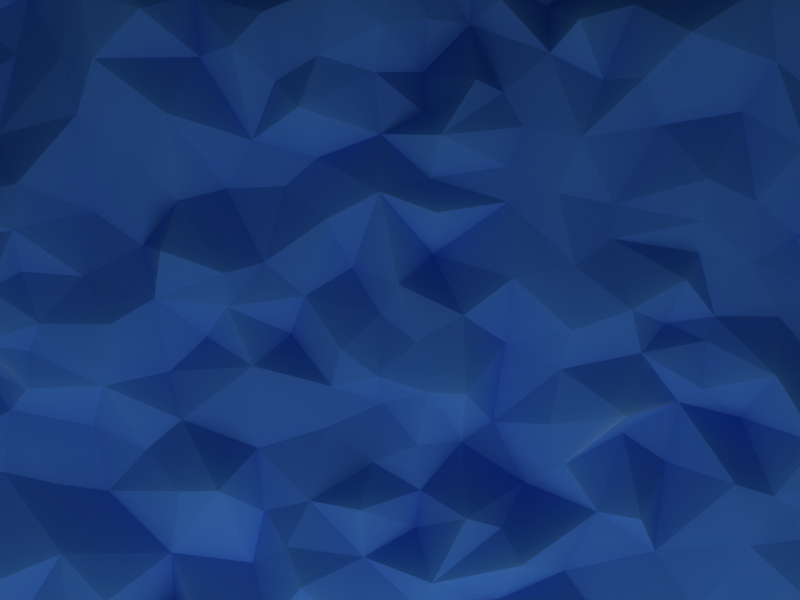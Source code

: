 # Source: smallertriangles.blend  (saved by Blender 2.73.0; exported with 4.5.12 LTS)
import bpy
from mathutils import Matrix  # noqa: F401  (used for matrix-valued properties, if any)

bpy.ops.wm.read_factory_settings(use_empty=True)
scene = bpy.context.scene
scene.name = 'standard'

# ---- collections
col_collection_1_001 = bpy.data.collections.new('Collection 1.001'); scene.collection.children.link(col_collection_1_001)

# ---- materials (node trees are filled in below, after node groups)
mat_material_001 = bpy.data.materials.new('Material.001')
mat_material_001.alpha_threshold = 0.0
mat_material_001.roughness = 0.5
mat_svgmat_229 = bpy.data.materials.new('SVGMat.229')
mat_svgmat_229.alpha_threshold = 0.0
mat_svgmat_229.diffuse_color = (0.2353, 0.3882, 0.7059, 1.0)
mat_svgmat_229.roughness = 0.5

# ---- material node trees
mat_material_001.use_nodes = True; mat_material_001.node_tree.nodes.clear()
_N = mat_material_001.node_tree.nodes; _L = mat_material_001.node_tree.links
n0 = _N.new('ShaderNodeOutputMaterial'); n0.name = 'Material Output'; n0.location = (300, 300)
n1 = _N.new('ShaderNodeEmission'); n1.name = 'Emission'; n1.location = (110, 300)
n1.inputs[0].default_value = (0.8, 0.8, 0.8, 1.0)
n1.inputs[1].default_value = 5.1
_L.new(n1.outputs[0], n0.inputs[0])
n0.is_active_output = True
mat_svgmat_229.use_nodes = True; mat_svgmat_229.node_tree.nodes.clear()
_N = mat_svgmat_229.node_tree.nodes; _L = mat_svgmat_229.node_tree.links
n0 = _N.new('ShaderNodeOutputMaterial'); n0.name = 'Material Output'; n0.location = (300, 300)
n1 = _N.new('ShaderNodeMixShader'); n1.name = 'Mix Shader'; n1.location = (110, 300)
n2 = _N.new('ShaderNodeBsdfDiffuse'); n2.name = 'Diffuse BSDF'; n2.location = (-90, 300)
n2.inputs[0].default_value = (0.06789, 0.207, 0.8, 1.0)
n3 = _N.new('ShaderNodeSubsurfaceScattering'); n3.name = 'Subsurface Scattering'; n3.location = (-90, 300)
n3.inputs[0].default_value = (0.05615, 0.2515, 0.8, 1.0)
n3.inputs[1].default_value = 1.0
n3.inputs[2].default_value = (1.0, 1.0, 1.0)
_L.new(n1.outputs[0], n0.inputs[0])
_L.new(n2.outputs[0], n1.inputs[1])
_L.new(n3.outputs[0], n1.inputs[2])
n0.is_active_output = True

# ---- world
world_world = bpy.data.worlds.new('World'); scene.world = world_world
world_world.color = (0.05088, 0.05088, 0.05088)
world_world.use_sun_shadow = False
world_world.sun_shadow_jitter_overblur = 0.0
world_world.cycles.sampling_method = 'MANUAL'
world_world.cycles.sample_map_resolution = 256

# ---- cameras
cam_camera_001 = bpy.data.cameras.new('Camera.001')
cam_camera_001.clip_end = 100.0
cam_camera_001.lens = 35.0
cam_camera_001.sensor_width = 32.0
cam_camera_001.sensor_height = 18.0
cam_camera_001.display_size = 2.0
cam_camera_001.dof.focus_distance = 0.0

# ---- meshes
me_plane = bpy.data.meshes.new('Plane')
me_plane.from_pydata([(-1.0, -1.0, 0.0), (1.0, -1.0, 0.0), (-1.0, 1.0, 0.0), (1.0, 1.0, 0.0)], [], [(0, 1, 3, 2)])
me_plane.materials.append(mat_material_001)
me_plane.use_remesh_preserve_volume = False
me_plane.use_remesh_preserve_attributes = False
me_plane.use_mirror_vertex_groups = False
me_plane.update()
me_mesh_289 = bpy.data.meshes.new('Mesh.289')
me_mesh_289.from_pydata([(-0.6848, -0.3585, 0.4931), (0.04206, -0.377, 0.4805), (-0.5229, -0.3603, 0.5028), (1.05, -0.3584, 0.5243), (0.2076, -0.3684, 0.4248), (0.9009, -0.3516, 0.4785), (0.4873, -0.3457, 0.5031), (-0.6779, 0.5941, 0.5063), (-0.7028, -0.1948, 0.4358), (-0.6921, -0.05395, 0.4947), (-0.308, -0.354, 0.5193), (-0.6839, 0.07633, 0.5168), (-0.1019, -0.3622, 0.5239), (1.066, -0.02688, 0.4247), (1.059, 0.5256, 0.5377), (1.05, 0.2844, 0.5171), (0.7029, -0.33, 0.4985), (-0.6703, 0.4482, 0.528), (-0.6681, 0.291, 0.4702), (0.327, -0.341, 0.535), (1.049, 0.3821, 0.4388), (-0.1783, -0.3449, 0.4316), (0.4022, -0.3285, 0.534), (1.032, -0.2527, 0.4563), (0.8313, -0.3216, 0.451), (-0.3971, -0.3267, 0.4815), (1.043, 0.183, 0.4348), (-0.6711, 0.1693, 0.4269), (0.6105, -0.3057, 0.5027), (-0.6123, -0.3405, 0.4504), (0.1166, -0.3447, 0.529), (0.9795, -0.3226, 0.5266), (-0.02329, -0.3311, 0.4906), (1.026, -0.137, 0.4592), (-0.2552, -0.2862, 0.5252), (-0.4794, -0.2817, 0.5274), (0.7558, -0.2734, 0.5058), (0.2066, -0.3042, 0.5162), (1.022, -0.1998, 0.4744), (-0.6585, -0.2545, 0.5361), (0.319, -0.2932, 0.488), (0.03063, -0.2584, 0.5441), (-0.5992, -0.2427, 0.4642), (-0.05617, -0.2531, 0.4424), (0.5543, -0.2242, 0.4799), (-0.1795, -0.2348, 0.4509), (-0.3218, -0.2175, 0.5178), (0.4195, -0.2565, 0.4715), (0.9504, -0.2329, 0.5216), (0.1182, -0.226, 0.5047), (0.2177, -0.2539, 0.5388), (0.6839, -0.2087, 0.5104), (0.8231, -0.2038, 0.4693), (0.3468, -0.2293, 0.5354), (-0.5162, -0.1747, 0.4995), (-0.4303, -0.1086, 0.4644), (0.3216, -0.1846, 0.4989), (0.4652, -0.1624, 0.4925), (-0.3546, -0.1286, 0.4534), (0.005381, -0.2087, 0.5126), (0.525, -0.1694, 0.511), (0.1955, -0.1914, 0.4683), (0.2666, -0.1609, 0.5397), (-0.2826, -0.1449, 0.4289), (-0.09048, -0.1227, 0.5335), (-0.1499, -0.1272, 0.5146), (-0.03366, -0.1657, 0.4739), (0.7199, -0.1349, 0.5136), (0.03808, -0.1452, 0.4956), (-0.6444, -0.1378, 0.5209), (0.3649, -0.1317, 0.4272), (0.9162, -0.1062, 0.5242), (0.8657, -0.1086, 0.495), (-0.5457, -0.1476, 0.4316), (0.6653, -0.1191, 0.5067), (0.5851, -0.09875, 0.4303), (0.1139, -0.1485, 0.5405), (0.9835, -0.1527, 0.4596), (-0.2151, -0.0761, 0.4585), (0.2025, -0.1353, 0.4686), (-0.5928, -0.1033, 0.519), (0.7814, -0.05613, 0.515), (0.4159, -0.08956, 0.4988), (-0.4834, -0.05662, 0.5156), (0.1309, -0.09121, 0.478), (0.2664, -0.06613, 0.4426), (0.5143, -0.05182, 0.4467), (-0.04466, -0.07299, 0.4615), (0.3168, -0.03848, 0.4233), (0.05857, -0.04152, 0.4631), (0.9442, -0.05377, 0.4276), (-0.3062, -0.04387, 0.4308), (0.1982, -0.06709, 0.4725), (-0.5232, -0.02555, 0.5301), (-0.6134, -0.04305, 0.5296), (0.7029, -0.03054, 0.4245), (-0.1592, -0.0286, 0.4646), (-0.4184, -0.01446, 0.4653), (0.3934, -0.03099, 0.502), (0.6027, -0.005816, 0.4384), (0.8468, -0.01102, 0.4392), (0.4975, -0.01424, 0.5365), (0.1453, -0.004565, 0.4587), (-0.3781, 0.0219, 0.5037), (0.6333, 0.01592, 0.4574), (-0.2678, 0.02501, 0.4996), (-0.04806, 0.05315, 0.482), (1.021, 0.1177, 0.495), (0.2145, 0.01705, 0.5107), (0.2669, 0.01487, 0.5243), (0.06812, 0.02206, 0.4708), (0.9525, 0.07743, 0.4868), (-0.1833, 0.04211, 0.4445), (-0.597, 0.034, 0.4445), (0.7219, 0.04171, 0.5129), (-0.4757, 0.04726, 0.4454), (0.41, 0.04976, 0.4943), (0.8081, 0.06341, 0.4475), (0.334, 0.0864, 0.4511), (-0.1278, 0.09605, 0.4375), (0.531, 0.07362, 0.489), (0.8574, 0.6353, 0.4634), (0.9662, 0.5745, 0.4421), (0.8758, 0.09564, 0.4278), (0.1379, 0.03847, 0.4866), (0.001184, 0.09973, 0.4251), (-0.378, 0.0762, 0.4975), (-0.4309, 0.08934, 0.5409), (-0.5872, 0.09141, 0.429), (0.6387, 0.08994, 0.4565), (0.581, 0.1164, 0.4476), (0.1962, 0.09031, 0.4948), (-0.3547, 0.1182, 0.5159), (0.08348, 0.07885, 0.4862), (0.4218, 0.1075, 0.5205), (-0.5093, 0.1216, 0.4702), (-0.2516, 0.1163, 0.5126), (0.2656, 0.1294, 0.4981), (0.7525, 0.1269, 0.451), (0.5079, 0.138, 0.5246), (0.6561, 0.1272, 0.4451), (0.142, 0.1301, 0.463), (-0.196, 0.155, 0.4824), (-0.08479, 0.1425, 0.4938), (0.8174, 0.1693, 0.4456), (0.9239, 0.1575, 0.4517), (0.02594, 0.1586, 0.4521), (0.339, 0.1853, 0.502), (-0.4183, 0.168, 0.5388), (-0.3039, 0.1882, 0.4816), (-0.5811, 0.1874, 0.474), (0.09707, 0.2033, 0.4278), (0.1688, 0.1757, 0.4905), (0.4282, 0.2027, 0.5067), (-0.03403, 0.2093, 0.4678), (0.7079, 0.2103, 0.4577), (0.5912, 0.1825, 0.5093), (-0.08788, 0.1918, 0.5051), (0.9815, 0.2311, 0.4398), (-0.3893, 0.1942, 0.498), (0.2234, 0.2232, 0.4305), (-0.5207, 0.2283, 0.4951), (-0.1764, 0.2239, 0.522), (0.9179, 0.2046, 0.4378), (0.624, 0.2239, 0.4691), (-0.2237, 0.2357, 0.4496), (0.4897, 0.2439, 0.4844), (0.7811, 0.2494, 0.4454), (0.8356, 0.2403, 0.541), (0.06025, 0.2732, 0.4784), (-0.3882, 0.2542, 0.5287), (0.3338, 0.2999, 0.4783), (-0.5947, 0.3016, 0.5036), (0.1418, 0.3113, 0.5095), (-0.5077, 0.2865, 0.5437), (0.6259, 0.2694, 0.4846), (0.4052, 0.311, 0.4981), (-0.2993, 0.2886, 0.4514), (0.2248, 0.2805, 0.5097), (-0.1634, 0.3027, 0.4724), (-0.09878, 0.3263, 0.4264), (0.9089, 0.2902, 0.5369), (0.4929, 0.2957, 0.4782), (-0.007102, 0.3295, 0.4316), (0.7079, 0.3013, 0.4758), (-0.3842, 0.3218, 0.5229), (0.987, 0.3278, 0.4512), (0.8364, 0.3174, 0.5068), (0.6284, 0.3323, 0.4962), (-0.2344, 0.3691, 0.4816), (-0.6454, 0.393, 0.4437), (0.7725, 0.3769, 0.4977), (0.2161, 0.3361, 0.4735), (-0.4355, 0.4005, 0.4746), (0.3316, 0.3525, 0.48), (0.5662, 0.4173, 0.4661), (0.04407, 0.372, 0.4418), (-0.5627, 0.3864, 0.4611), (0.4368, 0.3898, 0.5139), (-0.3068, 0.4268, 0.498), (0.95, 0.405, 0.4605), (1.036, 0.445, 0.5198), (0.2304, 0.3907, 0.5277), (0.142, 0.4047, 0.4616), (-0.05499, 0.3972, 0.4512), (0.6932, 0.4397, 0.4582), (-0.1683, 0.4236, 0.5239), (0.8355, 0.4392, 0.4601), (0.3547, 0.4101, 0.4909), (0.02561, 0.4289, 0.5388), (-0.4675, 0.4638, 0.4977), (0.3266, 0.4634, 0.4811), (0.5295, 0.4772, 0.5197), (0.4746, 0.4802, 0.4887), (0.283, 0.4752, 0.5128), (0.2089, 0.436, 0.4633), (-0.5354, 0.4756, 0.4357), (-0.2693, 0.4992, 0.5378), (-0.6174, 0.5011, 0.4314), (0.7296, 0.5059, 0.4953), (-0.3354, 0.5169, 0.4832), (0.1337, 0.4954, 0.4744), (-0.1333, 0.5222, 0.461), (-0.07598, 0.5262, 0.5093), (-0.4186, 0.5295, 0.4471), (0.3931, 0.5177, 0.5), (-0.01538, 0.4781, 0.487), (0.98, 0.4846, 0.4989), (0.6707, 0.5139, 0.5257), (0.9263, 0.5262, 0.4573), (0.05233, 0.5098, 0.5169), (0.5876, 0.5352, 0.5433), (0.872, 0.5387, 0.4361), (0.208, 0.5092, 0.4241), (-0.2001, 0.569, 0.5428), (0.7985, 0.5795, 0.5055), (-0.5722, 0.5449, 0.4482), (-0.4797, 0.5821, 0.4431), (0.4282, 0.5532, 0.5431), (0.2805, 0.5818, 0.4296), (0.323, 0.6032, 0.4823), (0.5212, 0.5919, 0.4925), (-0.03003, 0.5744, 0.5116), (0.1456, 0.5549, 0.513), (0.2145, 0.581, 0.458), (-0.2916, 0.6046, 0.5305), (0.07354, 0.6054, 0.5384), (-0.6008, 0.5993, 0.4824), (0.7093, 0.6137, 0.5214), (-0.4088, 0.6311, 0.4248), (0.4001, 0.6084, 0.4306), (0.5921, 0.6402, 0.4545), (-0.1434, 0.6198, 0.4542), (-0.507, 0.6235, 0.4799), (0.4939, 0.6326, 0.455), (-0.3551, 0.6621, 0.5091), (0.6458, 0.6711, 0.4761), (0.1605, 0.6424, 0.5181), (-0.2644, 0.6749, 0.5054), (0.08337, 0.6681, 0.4441), (0.2293, 0.6643, 0.4452), (0.7365, 0.684, 0.4791), (0.2814, 0.6621, 0.447), (-0.5819, 0.681, 0.4336), (0.1522, 0.6848, 0.4413)], [], [(1, 2, 0), (8, 9, 7), (15, 13, 14), (4, 1, 3), (4, 3, 5), (4, 5, 6), (2, 1, 10), (9, 11, 7), (1, 12, 10), (6, 5, 16), (11, 17, 7), (11, 18, 17), (4, 6, 19), (20, 15, 14), (10, 12, 21), (19, 6, 22), (23, 3, 13), (16, 5, 24), (2, 10, 25), (26, 13, 15), (11, 27, 18), (6, 16, 28), (0, 2, 29), (1, 4, 30), (5, 3, 31), (12, 1, 32), (33, 23, 13), (10, 21, 34), (2, 25, 35), (16, 24, 36), (4, 19, 37), (38, 23, 33), (0, 39, 8), (37, 19, 40), (30, 4, 37), (1, 30, 41), (32, 1, 41), (29, 2, 42), (12, 32, 43), (6, 28, 44), (21, 12, 45), (12, 43, 45), (2, 35, 42), (0, 29, 39), (31, 3, 23), (25, 10, 46), (22, 6, 47), (19, 22, 40), (10, 34, 46), (5, 31, 48), (24, 5, 48), (30, 37, 49), (41, 30, 49), (34, 21, 45), (37, 40, 50), (47, 6, 44), (39, 29, 42), (28, 16, 51), (40, 22, 47), (24, 48, 52), (32, 41, 43), (40, 47, 53), (16, 36, 51), (35, 25, 46), (37, 50, 49), (36, 24, 52), (31, 23, 48), (42, 35, 54), (44, 28, 51), (50, 40, 53), (35, 46, 55), (50, 53, 56), (47, 44, 57), (54, 35, 55), (46, 58, 55), (43, 41, 59), (44, 60, 57), (49, 50, 61), (34, 45, 46), (50, 56, 62), (46, 45, 63), (48, 23, 38), (45, 43, 64), (51, 36, 52), (65, 45, 64), (41, 49, 59), (43, 66, 64), (51, 52, 67), (61, 50, 62), (59, 49, 68), (53, 47, 57), (39, 42, 69), (53, 57, 70), (8, 39, 69), (43, 59, 66), (52, 48, 71), (72, 52, 71), (42, 54, 73), (44, 51, 74), (44, 74, 75), (49, 76, 68), (42, 73, 69), (63, 45, 65), (48, 38, 77), (48, 77, 71), (56, 53, 70), (60, 44, 75), (49, 61, 76), (46, 63, 58), (63, 65, 78), (67, 52, 72), (51, 67, 74), (66, 59, 68), (61, 62, 79), (76, 61, 79), (69, 73, 80), (67, 72, 81), (77, 38, 33), (8, 69, 9), (70, 57, 82), (62, 56, 70), (73, 54, 55), (73, 55, 83), (76, 79, 84), (62, 70, 85), (57, 60, 86), (66, 68, 87), (60, 75, 86), (64, 66, 87), (79, 62, 85), (82, 57, 86), (68, 76, 84), (85, 70, 88), (68, 84, 89), (71, 77, 90), (77, 33, 90), (58, 63, 91), (87, 68, 89), (80, 73, 83), (84, 79, 92), (92, 79, 85), (63, 78, 91), (80, 83, 93), (90, 33, 13), (9, 69, 94), (69, 80, 94), (74, 67, 95), (67, 81, 95), (65, 64, 96), (55, 58, 97), (88, 70, 98), (70, 82, 98), (58, 91, 97), (78, 65, 96), (75, 74, 99), (64, 87, 96), (74, 95, 99), (81, 72, 100), (72, 71, 90), (94, 80, 93), (72, 90, 100), (82, 86, 101), (83, 55, 97), (86, 75, 99), (98, 82, 101), (84, 92, 102), (89, 84, 102), (97, 91, 103), (99, 95, 104), (91, 78, 105), (96, 87, 106), (107, 13, 26), (87, 89, 106), (92, 85, 108), (78, 96, 105), (85, 109, 108), (89, 110, 106), (90, 13, 111), (105, 96, 112), (102, 92, 108), (85, 88, 109), (101, 86, 99), (89, 102, 110), (94, 93, 113), (95, 81, 114), (9, 94, 113), (9, 113, 11), (100, 90, 111), (83, 97, 115), (93, 83, 115), (98, 101, 116), (81, 100, 117), (114, 81, 117), (88, 98, 116), (88, 116, 118), (103, 91, 105), (112, 96, 106), (112, 106, 119), (101, 99, 120), (111, 13, 107), (109, 88, 118), (122, 14, 121), (100, 111, 123), (104, 95, 114), (110, 102, 124), (113, 93, 115), (106, 110, 125), (116, 101, 120), (102, 108, 124), (97, 103, 115), (117, 100, 123), (103, 105, 126), (115, 103, 127), (113, 115, 128), (99, 104, 120), (120, 104, 129), (120, 129, 130), (104, 114, 129), (124, 108, 131), (126, 105, 132), (103, 126, 127), (110, 124, 133), (116, 120, 134), (128, 115, 135), (108, 109, 131), (110, 133, 125), (105, 112, 136), (131, 109, 137), (109, 118, 137), (105, 136, 132), (11, 113, 128), (114, 117, 138), (134, 120, 139), (129, 114, 140), (124, 131, 141), (133, 124, 141), (114, 138, 140), (118, 116, 134), (136, 112, 142), (112, 119, 142), (119, 106, 143), (115, 127, 135), (106, 125, 143), (11, 128, 27), (117, 123, 144), (138, 117, 144), (123, 111, 145), (125, 133, 146), (127, 126, 132), (120, 130, 139), (111, 107, 145), (118, 134, 147), (127, 132, 148), (133, 141, 146), (132, 136, 149), (135, 127, 148), (27, 128, 150), (137, 118, 147), (130, 129, 140), (128, 135, 150), (146, 141, 151), (131, 137, 152), (141, 131, 152), (143, 125, 146), (119, 143, 142), (123, 145, 144), (134, 139, 153), (143, 146, 154), (147, 134, 153), (140, 138, 155), (130, 140, 156), (145, 107, 26), (142, 143, 157), (139, 130, 156), (145, 26, 158), (148, 132, 159), (152, 137, 160), (135, 148, 161), (136, 142, 149), (132, 149, 159), (150, 135, 161), (142, 157, 162), (144, 145, 163), (156, 140, 164), (149, 142, 165), (157, 143, 154), (138, 144, 155), (141, 152, 151), (140, 155, 164), (137, 147, 160), (153, 139, 166), (139, 156, 166), (155, 144, 167), (163, 145, 158), (144, 163, 168), (142, 162, 165), (146, 151, 169), (154, 146, 169), (161, 148, 170), (27, 150, 18), (148, 159, 170), (144, 168, 167), (160, 147, 171), (159, 149, 170), (18, 150, 172), (151, 152, 173), (156, 164, 166), (152, 160, 173), (147, 153, 171), (161, 170, 174), (166, 164, 175), (171, 153, 176), (170, 149, 177), (178, 160, 171), (158, 26, 15), (149, 165, 177), (162, 157, 179), (150, 161, 172), (179, 157, 180), (160, 178, 173), (157, 154, 180), (168, 163, 181), (164, 155, 175), (166, 175, 182), (169, 151, 173), (163, 158, 181), (154, 169, 183), (175, 155, 184), (153, 166, 176), (155, 167, 184), (180, 154, 183), (161, 174, 172), (166, 182, 176), (165, 162, 179), (174, 170, 185), (181, 158, 186), (158, 15, 186), (168, 181, 187), (182, 175, 188), (167, 168, 187), (177, 165, 189), (165, 179, 189), (170, 177, 185), (18, 190, 17), (184, 167, 191), (167, 187, 191), (175, 184, 188), (178, 171, 192), (173, 178, 192), (174, 185, 193), (192, 171, 194), (182, 188, 195), (169, 173, 196), (183, 169, 196), (172, 174, 197), (176, 182, 198), (18, 172, 190), (186, 15, 20), (185, 177, 199), (171, 176, 194), (197, 174, 193), (181, 186, 200), (177, 189, 199), (187, 181, 200), (201, 20, 14), (192, 194, 202), (198, 182, 195), (196, 173, 203), (180, 183, 204), (188, 184, 205), (172, 197, 190), (179, 180, 206), (184, 191, 205), (189, 179, 206), (187, 200, 207), (173, 192, 203), (194, 176, 208), (176, 198, 208), (191, 187, 207), (193, 185, 199), (192, 202, 203), (180, 204, 206), (186, 20, 200), (183, 196, 204), (195, 188, 205), (204, 196, 209), (202, 194, 208), (197, 193, 210), (202, 208, 211), (198, 195, 212), (198, 212, 213), (202, 211, 214), (203, 202, 215), (200, 20, 201), (196, 203, 209), (197, 210, 216), (199, 189, 217), (189, 206, 217), (190, 197, 218), (205, 191, 219), (193, 199, 220), (191, 207, 219), (209, 203, 221), (197, 216, 218), (206, 204, 222), (215, 202, 214), (222, 204, 223), (17, 190, 218), (193, 220, 224), (208, 198, 225), (204, 209, 226), (198, 213, 225), (200, 201, 227), (195, 205, 228), (207, 200, 229), (210, 193, 224), (209, 221, 230), (204, 226, 223), (200, 227, 229), (195, 228, 231), (203, 215, 221), (211, 208, 225), (212, 195, 231), (207, 229, 232), (217, 206, 222), (221, 215, 233), (199, 217, 220), (215, 214, 233), (226, 209, 230), (217, 222, 234), (219, 207, 235), (207, 232, 235), (205, 219, 228), (227, 201, 14), (17, 218, 7), (218, 216, 236), (216, 210, 237), (225, 213, 238), (210, 224, 237), (214, 211, 239), (211, 225, 239), (239, 225, 240), (233, 214, 239), (236, 216, 237), (213, 212, 241), (226, 230, 242), (223, 226, 242), (212, 231, 241), (221, 233, 243), (238, 213, 241), (227, 14, 122), (230, 221, 243), (229, 227, 122), (244, 233, 239), (220, 217, 245), (230, 243, 246), (7, 218, 247), (217, 234, 245), (218, 236, 247), (228, 219, 248), (243, 233, 244), (219, 235, 248), (242, 230, 246), (224, 220, 249), (231, 228, 248), (240, 225, 250), (231, 248, 251), (220, 245, 249), (225, 238, 250), (222, 223, 252), (234, 222, 252), (232, 229, 122), (223, 242, 252), (236, 237, 253), (237, 224, 249), (232, 122, 121), (235, 232, 121), (238, 241, 254), (241, 231, 251), (249, 245, 255), (247, 236, 253), (251, 248, 256), (250, 238, 254), (243, 244, 257), (246, 243, 257), (245, 234, 258), (242, 246, 259), (234, 252, 258), (244, 239, 260), (248, 235, 261), (239, 262, 260), (252, 242, 259), (253, 237, 249), (235, 121, 261), (247, 253, 263), (257, 244, 260), (239, 240, 262), (246, 257, 259), (7, 247, 263), (254, 241, 251), (240, 250, 262), (255, 245, 258), (250, 254, 262), (256, 248, 261), (252, 259, 258), (259, 257, 264), (253, 249, 263), (249, 255, 263), (254, 251, 256), (257, 260, 264), (262, 254, 256), (258, 259, 264), (262, 256, 264), (256, 261, 264), (255, 258, 263), (260, 262, 264), (263, 258, 264)])
me_mesh_289.materials.append(mat_svgmat_229)
me_mesh_289.use_remesh_preserve_volume = False
me_mesh_289.use_remesh_preserve_attributes = False
me_mesh_289.use_mirror_vertex_groups = False
me_mesh_289.update()

# ---- objects
ob_plane = bpy.data.objects.new('Plane', me_plane)
ob_camera = bpy.data.objects.new('Camera', cam_camera_001)
ob_curve_227 = bpy.data.objects.new('Curve.227', me_mesh_289)

# ---- transforms, parenting, visibility, modifiers, constraints
ob_plane.location = (-0.03921, -3.098, 3.381)
ob_plane.rotation_euler = (0.7245, -0.0, 0.0)
ob_plane.lineart.crease_threshold = 0.0
ob_camera.location = (0.0, 0.0, 3.809)
ob_camera.lineart.crease_threshold = 0.0
ob_curve_227.location = (-0.3883, -0.3449, -0.2494)
ob_curve_227.scale = (2.264, 2.264, 2.264)
ob_curve_227.lineart.crease_threshold = 0.0

# ---- collection membership
col_collection_1_001.objects.link(ob_plane)
col_collection_1_001.objects.link(ob_camera)
col_collection_1_001.objects.link(ob_curve_227)

# ---- scene / render settings (as saved in the file)
scene.camera = ob_camera
scene.frame_start = 1; scene.frame_end = 250; scene.frame_set(68)
scene.render.engine = 'CYCLES'
scene.render.resolution_x = 2048
scene.render.resolution_y = 1536
scene.render.resolution_percentage = 9
scene.render.dither_intensity = 0.0
scene.cycles.use_denoising = False
scene.cycles.samples = 200
scene.cycles.sampling_pattern = 'TABULATED_SOBOL'
scene.cycles.light_sampling_threshold = 0.0
scene.cycles.use_adaptive_sampling = False
scene.cycles.use_light_tree = False
scene.cycles.blur_glossy = 0.0
scene.cycles.pixel_filter_type = 'GAUSSIAN'
scene.cycles.sample_clamp_indirect = 0.0
scene.view_settings.view_transform = 'Standard'
bpy.context.view_layer.update()
